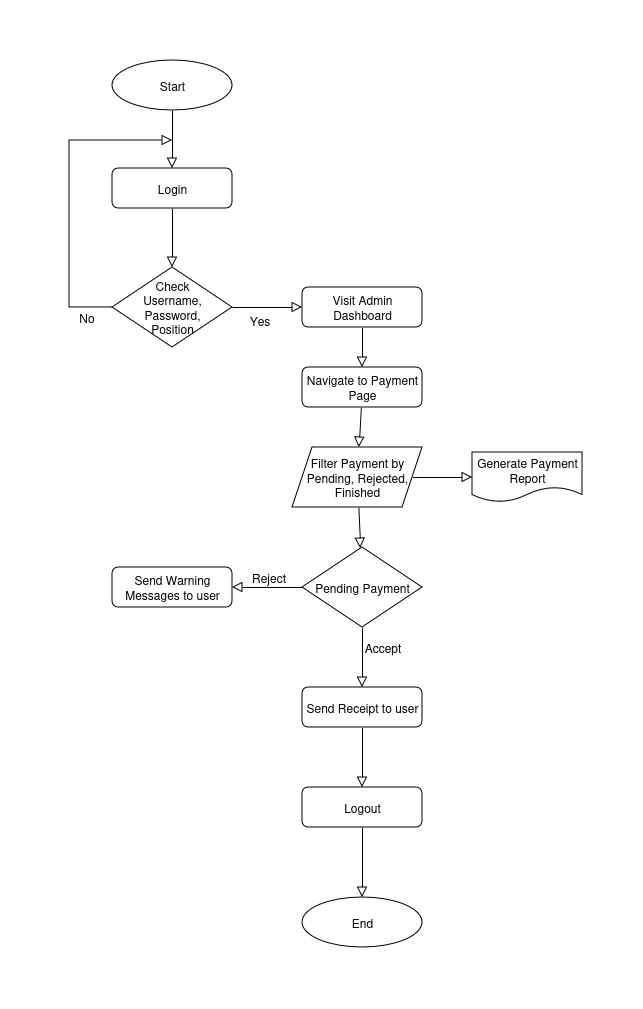

The diagram above was exported from draw.io. Its source (the exported page's mxGraphModel, read from the mxfile embedded in the PNG):
<mxGraphModel dx="758" dy="384" grid="1" gridSize="10" guides="1" tooltips="1" connect="1" arrows="1" fold="1" page="1" pageScale="1" pageWidth="827" pageHeight="1169" math="0" shadow="0">
  <root>
    <mxCell id="WIyWlLk6GJQsqaUBKTNV-0" />
    <mxCell id="WIyWlLk6GJQsqaUBKTNV-1" parent="WIyWlLk6GJQsqaUBKTNV-0" />
    <mxCell id="B_APaOrJ2emBslFfA4eh-241" style="edgeStyle=none;shape=connector;rounded=0;orthogonalLoop=1;jettySize=auto;html=1;shadow=0;strokeColor=default;strokeWidth=1;align=center;verticalAlign=middle;fontFamily=Helvetica;fontSize=12;fontColor=default;labelBackgroundColor=none;endArrow=block;endFill=0;endSize=8;" edge="1" parent="WIyWlLk6GJQsqaUBKTNV-1" source="B_APaOrJ2emBslFfA4eh-242" target="B_APaOrJ2emBslFfA4eh-265">
      <mxGeometry relative="1" as="geometry" />
    </mxCell>
    <mxCell id="B_APaOrJ2emBslFfA4eh-242" value="Start" style="ellipse;whiteSpace=wrap;html=1;fontSize=12;" vertex="1" parent="WIyWlLk6GJQsqaUBKTNV-1">
      <mxGeometry x="263" y="590" width="120" height="50" as="geometry" />
    </mxCell>
    <mxCell id="B_APaOrJ2emBslFfA4eh-243" style="edgeStyle=none;shape=connector;rounded=0;orthogonalLoop=1;jettySize=auto;html=1;shadow=0;strokeColor=default;strokeWidth=1;align=center;verticalAlign=middle;fontFamily=Helvetica;fontSize=12;fontColor=default;labelBackgroundColor=none;endArrow=block;endFill=0;endSize=8;" edge="1" parent="WIyWlLk6GJQsqaUBKTNV-1" source="B_APaOrJ2emBslFfA4eh-244" target="B_APaOrJ2emBslFfA4eh-246">
      <mxGeometry relative="1" as="geometry" />
    </mxCell>
    <mxCell id="B_APaOrJ2emBslFfA4eh-244" value="&lt;div&gt;Check&lt;/div&gt;&lt;div&gt;Username,&lt;/div&gt;&lt;div&gt;Password,&lt;/div&gt;&lt;div&gt;Position&lt;br&gt;&lt;/div&gt;" style="rhombus;whiteSpace=wrap;html=1;fontFamily=Helvetica;fontSize=12;fontColor=default;labelBackgroundColor=none;" vertex="1" parent="WIyWlLk6GJQsqaUBKTNV-1">
      <mxGeometry x="263" y="797" width="120" height="80" as="geometry" />
    </mxCell>
    <mxCell id="B_APaOrJ2emBslFfA4eh-245" value="" style="edgeStyle=none;shape=connector;rounded=0;orthogonalLoop=1;jettySize=auto;html=1;shadow=0;strokeColor=default;strokeWidth=1;align=center;verticalAlign=middle;fontFamily=Helvetica;fontSize=12;fontColor=default;labelBackgroundColor=none;endArrow=block;endFill=0;endSize=8;" edge="1" parent="WIyWlLk6GJQsqaUBKTNV-1" source="B_APaOrJ2emBslFfA4eh-246" target="B_APaOrJ2emBslFfA4eh-248">
      <mxGeometry relative="1" as="geometry" />
    </mxCell>
    <mxCell id="B_APaOrJ2emBslFfA4eh-246" value="Visit Admin Dashboard" style="rounded=1;whiteSpace=wrap;html=1;fontFamily=Helvetica;fontSize=12;fontColor=default;labelBackgroundColor=none;" vertex="1" parent="WIyWlLk6GJQsqaUBKTNV-1">
      <mxGeometry x="453" y="817" width="120" height="40" as="geometry" />
    </mxCell>
    <mxCell id="B_APaOrJ2emBslFfA4eh-247" style="edgeStyle=none;shape=connector;rounded=0;orthogonalLoop=1;jettySize=auto;html=1;shadow=0;strokeColor=default;strokeWidth=1;align=center;verticalAlign=middle;fontFamily=Helvetica;fontSize=12;fontColor=default;labelBackgroundColor=none;endArrow=block;endFill=0;endSize=8;" edge="1" parent="WIyWlLk6GJQsqaUBKTNV-1" source="B_APaOrJ2emBslFfA4eh-248" target="B_APaOrJ2emBslFfA4eh-259">
      <mxGeometry relative="1" as="geometry" />
    </mxCell>
    <mxCell id="B_APaOrJ2emBslFfA4eh-248" value="Navigate to Payment Page" style="whiteSpace=wrap;html=1;fontSize=12;rounded=1;labelBackgroundColor=none;" vertex="1" parent="WIyWlLk6GJQsqaUBKTNV-1">
      <mxGeometry x="453" y="897" width="120" height="40" as="geometry" />
    </mxCell>
    <mxCell id="B_APaOrJ2emBslFfA4eh-249" style="edgeStyle=none;shape=connector;rounded=0;orthogonalLoop=1;jettySize=auto;html=1;shadow=0;strokeColor=default;strokeWidth=1;align=center;verticalAlign=middle;fontFamily=Helvetica;fontSize=12;fontColor=default;labelBackgroundColor=none;endArrow=block;endFill=0;endSize=8;" edge="1" parent="WIyWlLk6GJQsqaUBKTNV-1" source="B_APaOrJ2emBslFfA4eh-253" target="B_APaOrJ2emBslFfA4eh-254">
      <mxGeometry relative="1" as="geometry" />
    </mxCell>
    <mxCell id="B_APaOrJ2emBslFfA4eh-250" value="Reject" style="edgeLabel;html=1;align=center;verticalAlign=middle;resizable=0;points=[];rounded=1;strokeColor=default;fontFamily=Helvetica;fontSize=12;fontColor=default;labelBackgroundColor=none;fillColor=default;" vertex="1" connectable="0" parent="B_APaOrJ2emBslFfA4eh-249">
      <mxGeometry x="-0.0143" y="-1" relative="1" as="geometry">
        <mxPoint y="-9" as="offset" />
      </mxGeometry>
    </mxCell>
    <mxCell id="B_APaOrJ2emBslFfA4eh-251" style="edgeStyle=none;shape=connector;rounded=0;orthogonalLoop=1;jettySize=auto;html=1;shadow=0;strokeColor=default;strokeWidth=1;align=center;verticalAlign=middle;fontFamily=Helvetica;fontSize=12;fontColor=default;labelBackgroundColor=none;endArrow=block;endFill=0;endSize=8;" edge="1" parent="WIyWlLk6GJQsqaUBKTNV-1" source="B_APaOrJ2emBslFfA4eh-253" target="B_APaOrJ2emBslFfA4eh-256">
      <mxGeometry relative="1" as="geometry" />
    </mxCell>
    <mxCell id="B_APaOrJ2emBslFfA4eh-252" value="Accept" style="edgeLabel;html=1;align=center;verticalAlign=middle;resizable=0;points=[];rounded=1;strokeColor=default;fontFamily=Helvetica;fontSize=12;fontColor=default;labelBackgroundColor=none;fillColor=default;" vertex="1" connectable="0" parent="B_APaOrJ2emBslFfA4eh-251">
      <mxGeometry x="-0.2133" y="-2" relative="1" as="geometry">
        <mxPoint x="22" y="-4" as="offset" />
      </mxGeometry>
    </mxCell>
    <mxCell id="B_APaOrJ2emBslFfA4eh-253" value="Pending Payment" style="rhombus;whiteSpace=wrap;html=1;fontFamily=Helvetica;fontSize=12;fontColor=default;labelBackgroundColor=none;" vertex="1" parent="WIyWlLk6GJQsqaUBKTNV-1">
      <mxGeometry x="453" y="1077" width="120" height="80" as="geometry" />
    </mxCell>
    <mxCell id="B_APaOrJ2emBslFfA4eh-254" value="Send Warning Messages to user" style="whiteSpace=wrap;html=1;fontSize=12;rounded=1;labelBackgroundColor=none;" vertex="1" parent="WIyWlLk6GJQsqaUBKTNV-1">
      <mxGeometry x="263" y="1097" width="120" height="40" as="geometry" />
    </mxCell>
    <mxCell id="B_APaOrJ2emBslFfA4eh-255" style="edgeStyle=none;shape=connector;rounded=0;orthogonalLoop=1;jettySize=auto;html=1;shadow=0;strokeColor=default;strokeWidth=1;align=center;verticalAlign=middle;fontFamily=Helvetica;fontSize=12;fontColor=default;labelBackgroundColor=none;endArrow=block;endFill=0;endSize=8;" edge="1" parent="WIyWlLk6GJQsqaUBKTNV-1" source="B_APaOrJ2emBslFfA4eh-256" target="B_APaOrJ2emBslFfA4eh-262">
      <mxGeometry relative="1" as="geometry" />
    </mxCell>
    <mxCell id="B_APaOrJ2emBslFfA4eh-256" value="Send Receipt to user" style="whiteSpace=wrap;html=1;fontSize=12;rounded=1;labelBackgroundColor=none;" vertex="1" parent="WIyWlLk6GJQsqaUBKTNV-1">
      <mxGeometry x="453" y="1217" width="120" height="40" as="geometry" />
    </mxCell>
    <mxCell id="B_APaOrJ2emBslFfA4eh-257" style="edgeStyle=none;shape=connector;rounded=0;orthogonalLoop=1;jettySize=auto;html=1;shadow=0;strokeColor=default;strokeWidth=1;align=center;verticalAlign=middle;fontFamily=Helvetica;fontSize=12;fontColor=default;labelBackgroundColor=none;endArrow=block;endFill=0;endSize=8;" edge="1" parent="WIyWlLk6GJQsqaUBKTNV-1" source="B_APaOrJ2emBslFfA4eh-259" target="B_APaOrJ2emBslFfA4eh-260">
      <mxGeometry relative="1" as="geometry" />
    </mxCell>
    <mxCell id="B_APaOrJ2emBslFfA4eh-258" style="edgeStyle=none;shape=connector;rounded=0;orthogonalLoop=1;jettySize=auto;html=1;shadow=0;strokeColor=default;strokeWidth=1;align=center;verticalAlign=middle;fontFamily=Helvetica;fontSize=12;fontColor=default;labelBackgroundColor=none;endArrow=block;endFill=0;endSize=8;" edge="1" parent="WIyWlLk6GJQsqaUBKTNV-1" source="B_APaOrJ2emBslFfA4eh-259" target="B_APaOrJ2emBslFfA4eh-253">
      <mxGeometry relative="1" as="geometry" />
    </mxCell>
    <mxCell id="B_APaOrJ2emBslFfA4eh-259" value="Filter Payment by Pending, Rejected, Finished" style="shape=parallelogram;perimeter=parallelogramPerimeter;whiteSpace=wrap;html=1;fixedSize=1;rounded=0;strokeColor=default;align=center;verticalAlign=middle;fontFamily=Helvetica;fontSize=12;fontColor=default;labelBackgroundColor=none;fillColor=default;" vertex="1" parent="WIyWlLk6GJQsqaUBKTNV-1">
      <mxGeometry x="443" y="977" width="130" height="60" as="geometry" />
    </mxCell>
    <mxCell id="B_APaOrJ2emBslFfA4eh-260" value="Generate Payment Report" style="shape=document;whiteSpace=wrap;html=1;boundedLbl=1;rounded=1;strokeColor=default;align=center;verticalAlign=middle;fontFamily=Helvetica;fontSize=12;fontColor=default;labelBackgroundColor=none;fillColor=default;" vertex="1" parent="WIyWlLk6GJQsqaUBKTNV-1">
      <mxGeometry x="623" y="982" width="110" height="50" as="geometry" />
    </mxCell>
    <mxCell id="B_APaOrJ2emBslFfA4eh-261" style="edgeStyle=none;shape=connector;rounded=0;orthogonalLoop=1;jettySize=auto;html=1;shadow=0;strokeColor=default;strokeWidth=1;align=center;verticalAlign=middle;fontFamily=Helvetica;fontSize=12;fontColor=default;labelBackgroundColor=none;endArrow=block;endFill=0;endSize=8;" edge="1" parent="WIyWlLk6GJQsqaUBKTNV-1" source="B_APaOrJ2emBslFfA4eh-262" target="B_APaOrJ2emBslFfA4eh-263">
      <mxGeometry relative="1" as="geometry" />
    </mxCell>
    <mxCell id="B_APaOrJ2emBslFfA4eh-262" value="Logout" style="whiteSpace=wrap;html=1;fontSize=12;rounded=1;labelBackgroundColor=none;" vertex="1" parent="WIyWlLk6GJQsqaUBKTNV-1">
      <mxGeometry x="453" y="1317" width="120" height="40" as="geometry" />
    </mxCell>
    <mxCell id="B_APaOrJ2emBslFfA4eh-263" value="End" style="ellipse;whiteSpace=wrap;html=1;fontSize=12;" vertex="1" parent="WIyWlLk6GJQsqaUBKTNV-1">
      <mxGeometry x="453" y="1427" width="120" height="50" as="geometry" />
    </mxCell>
    <mxCell id="B_APaOrJ2emBslFfA4eh-264" style="edgeStyle=none;shape=connector;rounded=0;orthogonalLoop=1;jettySize=auto;html=1;shadow=0;strokeColor=default;strokeWidth=1;align=center;verticalAlign=middle;fontFamily=Helvetica;fontSize=12;fontColor=default;labelBackgroundColor=none;endArrow=block;endFill=0;endSize=8;" edge="1" parent="WIyWlLk6GJQsqaUBKTNV-1" source="B_APaOrJ2emBslFfA4eh-265" target="B_APaOrJ2emBslFfA4eh-244">
      <mxGeometry relative="1" as="geometry" />
    </mxCell>
    <mxCell id="B_APaOrJ2emBslFfA4eh-265" value="Login" style="rounded=1;whiteSpace=wrap;html=1;fontFamily=Helvetica;fontSize=12;fontColor=default;labelBackgroundColor=none;" vertex="1" parent="WIyWlLk6GJQsqaUBKTNV-1">
      <mxGeometry x="263" y="698" width="120" height="40" as="geometry" />
    </mxCell>
    <mxCell id="B_APaOrJ2emBslFfA4eh-266" style="edgeStyle=orthogonalEdgeStyle;shape=connector;rounded=0;orthogonalLoop=1;jettySize=auto;html=1;shadow=0;strokeColor=default;strokeWidth=1;align=center;verticalAlign=middle;fontFamily=Helvetica;fontSize=12;fontColor=default;labelBackgroundColor=none;endArrow=block;endFill=0;endSize=8;" edge="1" parent="WIyWlLk6GJQsqaUBKTNV-1" source="B_APaOrJ2emBslFfA4eh-244">
      <mxGeometry relative="1" as="geometry">
        <mxPoint x="323" y="670" as="targetPoint" />
        <Array as="points">
          <mxPoint x="220" y="837" />
          <mxPoint x="220" y="670" />
        </Array>
      </mxGeometry>
    </mxCell>
    <mxCell id="B_APaOrJ2emBslFfA4eh-267" value="Yes" style="edgeLabel;html=1;align=center;verticalAlign=middle;resizable=0;points=[];fontFamily=Helvetica;fontSize=12;fontColor=default;labelBackgroundColor=none;" vertex="1" connectable="0" parent="WIyWlLk6GJQsqaUBKTNV-1">
      <mxGeometry x="410" y="850" as="geometry" />
    </mxCell>
    <mxCell id="B_APaOrJ2emBslFfA4eh-268" value="No" style="edgeLabel;html=1;align=center;verticalAlign=middle;resizable=0;points=[];fontFamily=Helvetica;fontSize=12;fontColor=default;labelBackgroundColor=none;" vertex="1" connectable="0" parent="WIyWlLk6GJQsqaUBKTNV-1">
      <mxGeometry x="220" y="850" as="geometry">
        <mxPoint x="17" y="-3" as="offset" />
      </mxGeometry>
    </mxCell>
  </root>
</mxGraphModel>